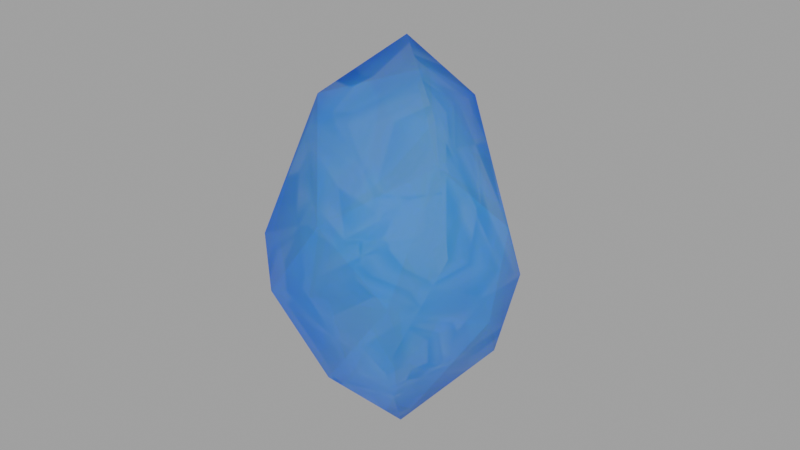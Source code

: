 # Source: cristal-texturizado.blend  (saved by Blender 2.80.75; exported with 4.5.12 LTS)
import bpy
from mathutils import Matrix  # noqa: F401  (used for matrix-valued properties, if any)

bpy.ops.wm.read_factory_settings(use_empty=True)
scene = bpy.context.scene
scene.name = 'Scene'

# ---- collections
col_collection = bpy.data.collections.new('Collection'); scene.collection.children.link(col_collection)

# ---- images (referenced by path relative to the original .blend; pixels are not part of the script)
import os
ASSET_DIR = os.environ.get("B2B_ASSET_DIR", "")  # directory of the original .blend (textures are referenced by path, not embedded)
HERE = os.path.dirname(os.path.abspath(__file__))  # packed textures are extracted next to this script under _unpacked/

def load_image(name, relpath, width, height, colorspace="sRGB"):
    """Load a texture the original file referenced (path relative to the .blend, or extracted next to this script)."""
    p = next((c for c in (os.path.join(HERE, relpath), os.path.join(ASSET_DIR, relpath)) if relpath and os.path.exists(c)), "")
    if p:
        img = bpy.data.images.load(p, check_existing=True)
        img.name = name
    else:  # same state as the original file: an image datablock whose file is absent (Cycles renders it pink)
        img = bpy.data.images.new(name, width, height)
        img.source = "FILE"
        img.filepath = "//" + (relpath or name)
    img.colorspace_settings.name = colorspace
    return img
img_cristal_jpg = load_image('cristal.jpg', '_unpacked/cristal.0e83ec52.jpg', 420, 420, 'sRGB')

# ---- materials (node trees are filled in below, after node groups)
mat_cristal = bpy.data.materials.new('cristal')
mat_cristal.alpha_threshold = 0.0
mat_cristal.line_color = (0.0, 0.0, 0.0, 1.0)

# ---- material node trees
mat_cristal.use_nodes = True; mat_cristal.node_tree.nodes.clear()
_N = mat_cristal.node_tree.nodes; _L = mat_cristal.node_tree.links
n0 = _N.new('ShaderNodeOutputMaterial'); n0.name = 'Material Output'; n0.location = (-377, 126)
n1 = _N.new('ShaderNodeTexImage'); n1.name = 'Image Texture'; n1.location = (-1172, 207)
n1.image = img_cristal_jpg
n2 = _N.new('ShaderNodeMixShader'); n2.name = 'Mix Shader'; n2.location = (-596, 114)
n2.inputs[0].default_value = 0.3
n3 = _N.new('ShaderNodeBsdfGlass'); n3.name = 'Glass BSDF'; n3.location = (-854, 235)
n3.distribution = 'BECKMANN'
n3.inputs[2].default_value = 0.0
n4 = _N.new('ShaderNodeBsdfTransparent'); n4.name = 'Transparent BSDF'; n4.location = (-847, 11)
n4.inputs[0].default_value = (0.2746, 0.8766, 1.0, 1.0)
n5 = _N.new('ShaderNodeEmission'); n5.name = 'Emission'; n5.location = (-583, -41)
n5.inputs[0].default_value = (0.1682, 0.4675, 0.8796, 1.0)
n5.inputs[1].default_value = 0.4
_L.new(n2.outputs[0], n0.inputs[0])
_L.new(n1.outputs[0], n3.inputs[0])
_L.new(n3.outputs[0], n2.inputs[1])
_L.new(n4.outputs[0], n2.inputs[2])
_L.new(n5.outputs[0], n0.inputs[1])
n0.is_active_output = True

# ---- world
world_world = bpy.data.worlds.new('World'); scene.world = world_world
world_world.use_nodes = True; world_world.node_tree.nodes.clear()
_N = world_world.node_tree.nodes; _L = world_world.node_tree.links
n0 = _N.new('ShaderNodeOutputWorld'); n0.name = 'World Output'; n0.location = (300, 300)
n1 = _N.new('ShaderNodeBackground'); n1.name = 'Background'; n1.location = (10, 300)
n1.inputs[0].default_value = (0.3506, 0.3506, 0.3506, 1.0)
_L.new(n1.outputs[0], n0.inputs[0])
n0.is_active_output = True
world_world.color = (0.05088, 0.05088, 0.05088)
world_world.use_sun_shadow = False
world_world.sun_shadow_jitter_overblur = 0.0

# ---- cameras
cam_camera = bpy.data.cameras.new('Camera')

# ---- lights
light_sun = bpy.data.lights.new('Sun', 'SUN')
light_sun.transmission_factor = 0.0
light_sun.energy = 1.0
light_sun.shadow_soft_size = 0.125

# ---- meshes
me_cristal = bpy.data.meshes.new('cristal')
me_cristal.from_pydata([(0.02457, 0.0, -0.4034), (1.041, -0.5257, 1.353), (-0.7846, -0.5792, 1.235), (-1.186, 0.0, 1.52), (-0.7846, 0.8506, 1.235), (1.041, 0.5257, 1.353), (0.2861, -0.8506, 2.818), (-0.7203, -0.5257, 2.658), (-0.7203, 0.5257, 2.658), (0.2861, 0.8506, 2.818), (0.6542, 0.0, 2.786), (0.07382, 0.0, 3.307), (0.8647, -0.2808, 0.4923), (0.8653, 0.2811, 0.4923), (-0.1095, 0.8285, 0.3513), (-0.1147, -0.7406, 0.5438), (-0.6537, 0.0, 0.05837), (0.3961, -1.063, 1.722), (-1.153, 0.0, 0.9542), (0.3931, 1.206, 1.722)], [], [(0, 12, 15), (1, 12, 13, 5), (0, 15, 16), (0, 16, 14), (0, 14, 13), (1, 5, 10), (2, 17, 6), (3, 2, 7), (4, 3, 8), (1, 10, 6), (2, 6, 7), (3, 7, 8), (4, 8, 9), (5, 9, 10), (6, 10, 11), (7, 6, 11), (8, 7, 11), (9, 8, 11), (10, 9, 11), (15, 1, 17), (5, 14, 19), (13, 12, 0), (16, 15, 2, 18), (14, 16, 18, 4), (6, 17, 1), (17, 2, 15), (18, 2, 3), (1, 15, 12), (13, 14, 5), (19, 4, 9), (9, 5, 19), (19, 14, 4), (4, 18, 3)])
_uv = me_cristal.uv_layers.new(name='UVMap')
_uv.uv.foreach_set('vector', [8.813e-05, 0.5126, 0.2184, 0.7237, 0.03158, 0.9121, 0.3424, 0.8041, 0.2184, 0.7237, 0.2555, 0.6471, 0.3626, 0.6603, 8.813e-05, 0.5126, 0.1464, 0.1524, 0.196, 0.3919, 8.813e-05, 0.5126, 0.196, 0.3919, 0.2643, 0.5192, 8.813e-05, 0.5126, 0.2643, 0.5192, 0.2555, 0.6471, 0.3424, 0.8041, 0.3626, 0.6603, 0.5838, 0.6908, 0.3552, 0.2563, 0.5036, 8.813e-05, 0.7769, 0.1527, 0.3965, 0.364, 0.3552, 0.2563, 0.5542, 0.3299, 0.3639, 0.4579, 0.3965, 0.364, 0.5062, 0.451, 0.3424, 0.8041, 0.5838, 0.6908, 0.7401, 0.9151, 0.3552, 0.2563, 0.7769, 0.1527, 0.5542, 0.3299, 0.3965, 0.364, 0.5542, 0.3299, 0.5062, 0.451, 0.3639, 0.4579, 0.5062, 0.451, 0.5154, 0.5637, 0.3626, 0.6603, 0.5154, 0.5637, 0.5838, 0.6908, 0.7401, 0.9151, 0.5838, 0.6908, 0.7769, 0.5328, 0.5542, 0.3299, 0.7769, 0.1527, 0.7769, 0.5328, 0.5062, 0.451, 0.5542, 0.3299, 0.7769, 0.5328, 0.5154, 0.5637, 0.5062, 0.451, 0.7769, 0.5328, 0.5838, 0.6908, 0.5154, 0.5637, 0.7769, 0.5328, 0.03158, 0.9121, 0.3424, 0.8041, 0.4166, 0.9999, 0.3626, 0.6603, 0.2643, 0.5192, 0.3994, 0.5646, 0.2555, 0.6471, 0.2184, 0.7237, 8.813e-05, 0.5126, 0.196, 0.3919, 0.1464, 0.1524, 0.3552, 0.2563, 0.3334, 0.366, 0.2643, 0.5192, 0.196, 0.3919, 0.3334, 0.366, 0.3639, 0.4579, 0.7401, 0.9151, 0.4166, 0.9999, 0.3424, 0.8041, 0.5036, 8.813e-05, 0.3552, 0.2563, 0.1464, 0.1524, 0.3334, 0.366, 0.3552, 0.2563, 0.3965, 0.364, 0.3424, 0.8041, 0.03158, 0.9121, 0.2184, 0.7237, 0.2555, 0.6471, 0.2643, 0.5192, 0.3626, 0.6603, 0.3994, 0.5646, 0.3639, 0.4579, 0.5154, 0.5637, 0.5154, 0.5637, 0.3626, 0.6603, 0.3994, 0.5646, 0.3994, 0.5646, 0.2643, 0.5192, 0.3639, 0.4579, 0.3639, 0.4579, 0.3334, 0.366, 0.3965, 0.364])
me_cristal.materials.append(mat_cristal)
me_cristal.use_remesh_preserve_volume = False
me_cristal.use_remesh_preserve_attributes = False
me_cristal.use_mirror_vertex_groups = False
me_cristal.update()

# ---- objects
ob_cristal = bpy.data.objects.new('cristal', me_cristal)
ob_sun = bpy.data.objects.new('Sun', light_sun)
ob_camera = bpy.data.objects.new('Camera', cam_camera)

# ---- transforms, parenting, visibility, modifiers, constraints
ob_cristal.location = (0.0, 0.0, 0.0)
ob_cristal.rotation_euler = (0.0, -0.0, 1.571)
ob_cristal.lineart.crease_threshold = 0.0
ob_sun.location = (5.218, -2.723, 5.026)
ob_sun.rotation_euler = (-0.2853, 1.017, -0.8191)
ob_sun.lineart.crease_threshold = 0.0
ob_camera.location = (9.154, 0.0, 5.25)
ob_camera.rotation_euler = (1.191, -0.0001882, 1.569)
ob_camera.lineart.crease_threshold = 0.0

# ---- collection membership
col_collection.objects.link(ob_cristal)
col_collection.objects.link(ob_sun)
col_collection.objects.link(ob_camera)

# ---- scene / render settings (as saved in the file)
scene.camera = ob_camera
scene.frame_start = 1; scene.frame_end = 250; scene.frame_set(0)
scene.render.engine = 'CYCLES'
scene.cycles.use_denoising = False
scene.cycles.samples = 128
scene.cycles.sampling_pattern = 'TABULATED_SOBOL'
scene.cycles.use_adaptive_sampling = False
scene.cycles.use_light_tree = False
scene.view_settings.view_transform = 'Filmic'
bpy.context.view_layer.update()
